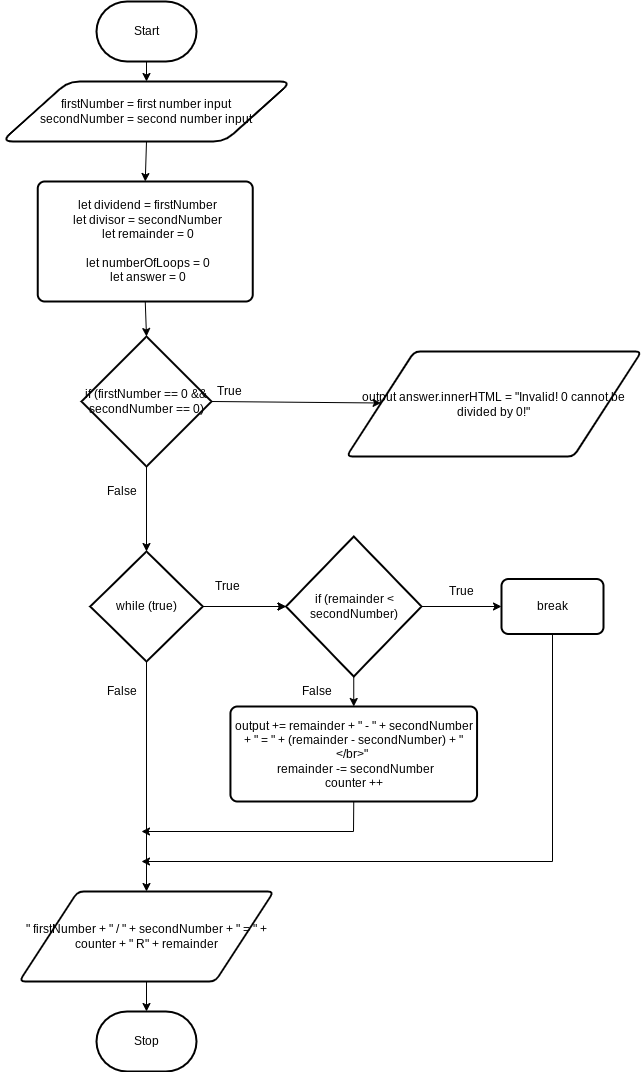

The diagram above was exported from draw.io. Its source (the exported page's mxGraphModel, read from the mxfile embedded in the PNG):
<mxGraphModel dx="606" dy="257" grid="1" gridSize="10" guides="1" tooltips="1" connect="1" arrows="1" fold="1" page="1" pageScale="1" pageWidth="850" pageHeight="1100" math="0" shadow="0">
  <root>
    <mxCell id="0" />
    <mxCell id="1" parent="0" />
    <mxCell id="6" style="edgeStyle=none;html=1;exitX=0.5;exitY=1;exitDx=0;exitDy=0;exitPerimeter=0;entryX=0.5;entryY=0;entryDx=0;entryDy=0;" parent="1" source="2" target="5" edge="1">
      <mxGeometry relative="1" as="geometry" />
    </mxCell>
    <mxCell id="2" value="Start" style="strokeWidth=2;html=1;shape=mxgraph.flowchart.terminator;whiteSpace=wrap;" parent="1" vertex="1">
      <mxGeometry x="200" y="15" width="100" height="60" as="geometry" />
    </mxCell>
    <mxCell id="3" value="Stop" style="strokeWidth=2;html=1;shape=mxgraph.flowchart.terminator;whiteSpace=wrap;" parent="1" vertex="1">
      <mxGeometry x="200" y="1025" width="100" height="60" as="geometry" />
    </mxCell>
    <mxCell id="9" style="edgeStyle=none;html=1;exitX=0.5;exitY=1;exitDx=0;exitDy=0;entryX=0.5;entryY=0;entryDx=0;entryDy=0;entryPerimeter=0;" parent="1" source="4" target="8" edge="1">
      <mxGeometry relative="1" as="geometry" />
    </mxCell>
    <mxCell id="4" value="&lt;div&gt;&amp;nbsp; let dividend = firstNumber&lt;/div&gt;&lt;div&gt;&amp;nbsp; let divisor = secondNumber&lt;/div&gt;&lt;div&gt;&amp;nbsp; let remainder = 0&lt;/div&gt;&lt;div&gt;&lt;span style=&quot;background-color: initial;&quot;&gt;&lt;br&gt;&lt;/span&gt;&lt;/div&gt;&lt;div&gt;&lt;span style=&quot;background-color: initial;&quot;&gt;&amp;nbsp; let numberOfLoops = 0&lt;/span&gt;&lt;br&gt;&lt;/div&gt;&lt;div&gt;&amp;nbsp; let answer = 0&lt;/div&gt;" style="rounded=1;whiteSpace=wrap;html=1;absoluteArcSize=1;arcSize=14;strokeWidth=2;" parent="1" vertex="1">
      <mxGeometry x="141.25" y="195" width="215" height="120" as="geometry" />
    </mxCell>
    <mxCell id="7" style="edgeStyle=none;html=1;exitX=0.5;exitY=1;exitDx=0;exitDy=0;entryX=0.5;entryY=0;entryDx=0;entryDy=0;" parent="1" source="5" target="4" edge="1">
      <mxGeometry relative="1" as="geometry" />
    </mxCell>
    <mxCell id="5" value="firstNumber = first number input&lt;br&gt;secondNumber = second number input" style="shape=parallelogram;html=1;strokeWidth=2;perimeter=parallelogramPerimeter;whiteSpace=wrap;rounded=1;arcSize=23;size=0.23;" parent="1" vertex="1">
      <mxGeometry x="105" y="95" width="290" height="60" as="geometry" />
    </mxCell>
    <mxCell id="11" style="edgeStyle=none;html=1;exitX=1;exitY=0.5;exitDx=0;exitDy=0;exitPerimeter=0;" parent="1" source="8" target="10" edge="1">
      <mxGeometry relative="1" as="geometry" />
    </mxCell>
    <mxCell id="14" style="edgeStyle=none;html=1;exitX=0.5;exitY=1;exitDx=0;exitDy=0;exitPerimeter=0;entryX=0.5;entryY=0;entryDx=0;entryDy=0;entryPerimeter=0;" parent="1" source="8" target="13" edge="1">
      <mxGeometry relative="1" as="geometry" />
    </mxCell>
    <mxCell id="8" value="if (firstNumber == 0 &amp;amp;&amp;amp; secondNumber == 0)" style="strokeWidth=2;html=1;shape=mxgraph.flowchart.decision;whiteSpace=wrap;" parent="1" vertex="1">
      <mxGeometry x="185" y="350" width="130" height="130" as="geometry" />
    </mxCell>
    <mxCell id="10" value="output answer.innerHTML =&amp;nbsp;&quot;Invalid! 0 cannot be divided by 0!&quot;" style="shape=parallelogram;html=1;strokeWidth=2;perimeter=parallelogramPerimeter;whiteSpace=wrap;rounded=1;arcSize=12;size=0.23;" parent="1" vertex="1">
      <mxGeometry x="450" y="365" width="295" height="105" as="geometry" />
    </mxCell>
    <mxCell id="12" value="True" style="text;html=1;align=center;verticalAlign=middle;resizable=0;points=[];autosize=1;strokeColor=none;fillColor=none;" parent="1" vertex="1">
      <mxGeometry x="307.5" y="390" width="50" height="30" as="geometry" />
    </mxCell>
    <mxCell id="17" style="edgeStyle=none;html=1;exitX=1;exitY=0.5;exitDx=0;exitDy=0;exitPerimeter=0;entryX=0;entryY=0.5;entryDx=0;entryDy=0;entryPerimeter=0;" parent="1" source="13" target="16" edge="1">
      <mxGeometry relative="1" as="geometry" />
    </mxCell>
    <mxCell id="18" value="" style="edgeStyle=none;html=1;" parent="1" source="13" target="16" edge="1">
      <mxGeometry relative="1" as="geometry" />
    </mxCell>
    <mxCell id="21" style="edgeStyle=none;html=1;exitX=0.5;exitY=1;exitDx=0;exitDy=0;exitPerimeter=0;entryX=0.5;entryY=0;entryDx=0;entryDy=0;" parent="1" source="13" target="20" edge="1">
      <mxGeometry relative="1" as="geometry" />
    </mxCell>
    <mxCell id="13" value="while (true)" style="strokeWidth=2;html=1;shape=mxgraph.flowchart.decision;whiteSpace=wrap;" parent="1" vertex="1">
      <mxGeometry x="193.75" y="565" width="112.5" height="110" as="geometry" />
    </mxCell>
    <mxCell id="15" value="False" style="text;html=1;align=center;verticalAlign=middle;resizable=0;points=[];autosize=1;strokeColor=none;fillColor=none;" parent="1" vertex="1">
      <mxGeometry x="200" y="490" width="50" height="30" as="geometry" />
    </mxCell>
    <mxCell id="25" style="edgeStyle=none;html=1;exitX=1;exitY=0.5;exitDx=0;exitDy=0;exitPerimeter=0;entryX=0;entryY=0.5;entryDx=0;entryDy=0;" parent="1" source="16" target="24" edge="1">
      <mxGeometry relative="1" as="geometry" />
    </mxCell>
    <mxCell id="29" style="edgeStyle=none;html=1;exitX=0.5;exitY=1;exitDx=0;exitDy=0;exitPerimeter=0;entryX=0.5;entryY=0;entryDx=0;entryDy=0;" parent="1" source="16" target="28" edge="1">
      <mxGeometry relative="1" as="geometry" />
    </mxCell>
    <mxCell id="16" value="if (remainder &amp;lt; secondNumber)" style="strokeWidth=2;html=1;shape=mxgraph.flowchart.decision;whiteSpace=wrap;" parent="1" vertex="1">
      <mxGeometry x="389.5" y="550" width="135.5" height="140" as="geometry" />
    </mxCell>
    <mxCell id="19" value="True" style="text;html=1;align=center;verticalAlign=middle;resizable=0;points=[];autosize=1;strokeColor=none;fillColor=none;" parent="1" vertex="1">
      <mxGeometry x="306.25" y="585" width="50" height="30" as="geometry" />
    </mxCell>
    <mxCell id="31" style="edgeStyle=none;html=1;exitX=0.5;exitY=1;exitDx=0;exitDy=0;entryX=0.5;entryY=0;entryDx=0;entryDy=0;entryPerimeter=0;" parent="1" source="20" target="3" edge="1">
      <mxGeometry relative="1" as="geometry" />
    </mxCell>
    <mxCell id="20" value="&quot; firstNumber + &quot; / &quot; + secondNumber + &quot; = &quot; + counter + &quot; R&quot; + remainder" style="shape=parallelogram;html=1;strokeWidth=2;perimeter=parallelogramPerimeter;whiteSpace=wrap;rounded=1;arcSize=12;size=0.23;" parent="1" vertex="1">
      <mxGeometry x="122.75" y="905" width="254.5" height="90" as="geometry" />
    </mxCell>
    <mxCell id="23" value="False" style="text;html=1;align=center;verticalAlign=middle;resizable=0;points=[];autosize=1;strokeColor=none;fillColor=none;" parent="1" vertex="1">
      <mxGeometry x="200" y="690" width="50" height="30" as="geometry" />
    </mxCell>
    <mxCell id="34" style="edgeStyle=none;rounded=0;html=1;exitX=0.5;exitY=1;exitDx=0;exitDy=0;" parent="1" source="24" edge="1">
      <mxGeometry relative="1" as="geometry">
        <mxPoint x="245" y="875.0000000000002" as="targetPoint" />
        <Array as="points">
          <mxPoint x="656" y="875" />
        </Array>
      </mxGeometry>
    </mxCell>
    <mxCell id="24" value="break" style="rounded=1;whiteSpace=wrap;html=1;absoluteArcSize=1;arcSize=14;strokeWidth=2;" parent="1" vertex="1">
      <mxGeometry x="605" y="592.5" width="102" height="55" as="geometry" />
    </mxCell>
    <mxCell id="27" value="True" style="text;html=1;align=center;verticalAlign=middle;resizable=0;points=[];autosize=1;strokeColor=none;fillColor=none;" parent="1" vertex="1">
      <mxGeometry x="540" y="590" width="50" height="30" as="geometry" />
    </mxCell>
    <mxCell id="32" style="edgeStyle=none;html=1;exitX=0.5;exitY=1;exitDx=0;exitDy=0;rounded=0;" parent="1" source="28" edge="1">
      <mxGeometry relative="1" as="geometry">
        <mxPoint x="245" y="845.0000000000002" as="targetPoint" />
        <Array as="points">
          <mxPoint x="457" y="845" />
        </Array>
      </mxGeometry>
    </mxCell>
    <mxCell id="28" value="&lt;div&gt;&lt;span style=&quot;font-size: 12px;&quot;&gt;output += remainder + &quot; - &quot; + secondNumber + &quot; = &quot; + (remainder - secondNumber) + &quot;&amp;lt;/br&amp;gt;&quot;&amp;nbsp;&lt;/span&gt;&lt;/div&gt;&lt;div&gt;&lt;span style=&quot;background-color: initial;&quot;&gt;&amp;nbsp;remainder -= secondNumber&lt;/span&gt;&lt;/div&gt;&lt;div&gt;&lt;span style=&quot;font-size: 12px;&quot;&gt;counter ++&lt;/span&gt;&lt;/div&gt;" style="rounded=1;whiteSpace=wrap;html=1;absoluteArcSize=1;arcSize=14;strokeWidth=2;" parent="1" vertex="1">
      <mxGeometry x="333.94" y="720" width="246.62" height="95" as="geometry" />
    </mxCell>
    <mxCell id="30" value="False" style="text;html=1;align=center;verticalAlign=middle;resizable=0;points=[];autosize=1;strokeColor=none;fillColor=none;" parent="1" vertex="1">
      <mxGeometry x="395" y="690" width="50" height="30" as="geometry" />
    </mxCell>
  </root>
</mxGraphModel>